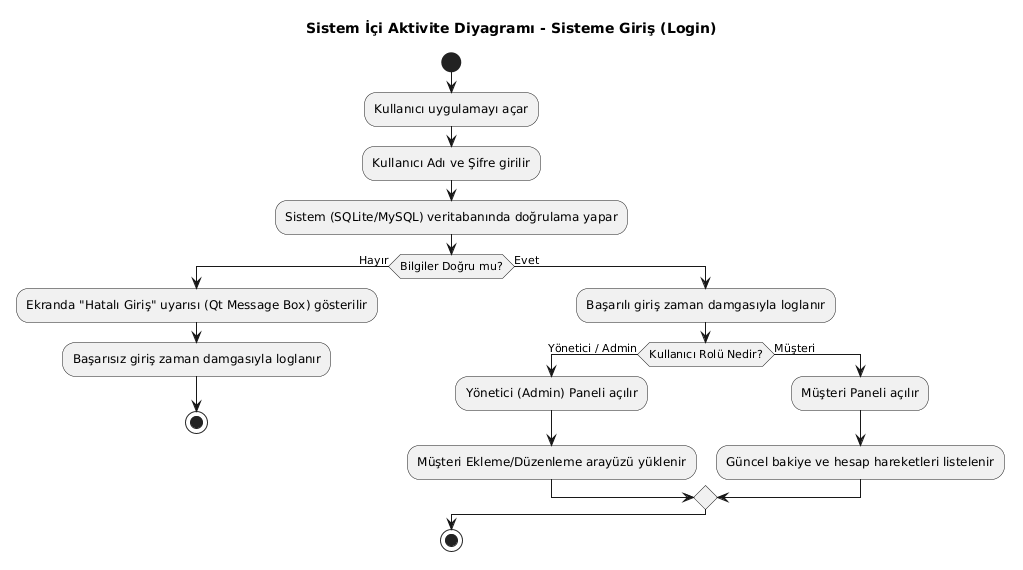

The diagram above was rendered by PlantUML. Its source (embedded in the PNG):
@startuml
title Sistem İçi Aktivite Diyagramı - Sisteme Giriş (Login)

start
:Kullanıcı uygulamayı açar;
:Kullanıcı Adı ve Şifre girilir;
:Sistem (SQLite/MySQL) veritabanında doğrulama yapar;

if (Bilgiler Doğru mu?) then (Hayır)
  :Ekranda "Hatalı Giriş" uyarısı (Qt Message Box) gösterilir;
  :Başarısız giriş zaman damgasıyla loglanır;
  stop
else (Evet)
  :Başarılı giriş zaman damgasıyla loglanır;
  if (Kullanıcı Rolü Nedir?) then (Yönetici / Admin)
    :Yönetici (Admin) Paneli açılır;
    :Müşteri Ekleme/Düzenleme arayüzü yüklenir;
  else (Müşteri)
    :Müşteri Paneli açılır;
    :Güncel bakiye ve hesap hareketleri listelenir;
  endif
endif

stop
@enduml